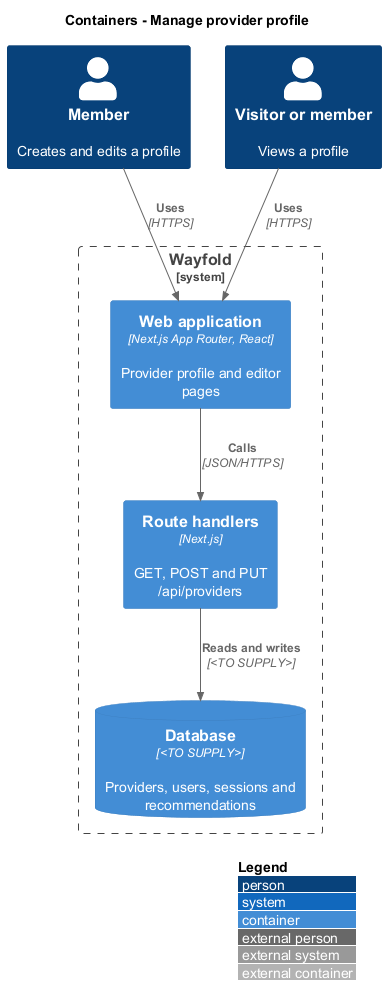

The diagram above was rendered by PlantUML. Its source (embedded in the PNG):
@startuml
!include <C4/C4_Container>
LAYOUT_WITH_LEGEND()
title Containers - Manage provider profile
Person(owner, "Member", "Creates and edits a profile")
Person(reader, "Visitor or member", "Views a profile")
System_Boundary(wayfold, "Wayfold") {
  Container(web, "Web application", "Next.js App Router, React", "Provider profile and editor pages")
  Container(api, "Route handlers", "Next.js", "GET, POST and PUT /api/providers")
  ContainerDb(db, "Database", "<TO SUPPLY>", "Providers, users, sessions and recommendations")
}
Rel(owner, web, "Uses", "HTTPS")
Rel(reader, web, "Uses", "HTTPS")
Rel(web, api, "Calls", "JSON/HTTPS")
Rel(api, db, "Reads and writes", "<TO SUPPLY>")
@enduml